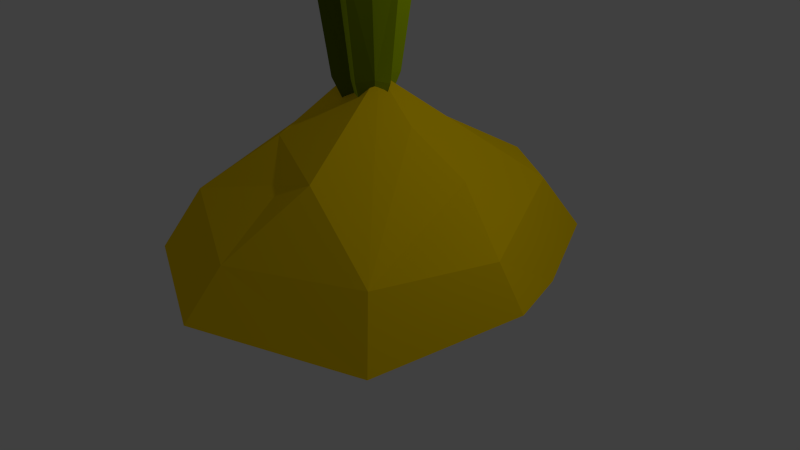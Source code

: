# Source: cactus_sapling.blend  (saved by Blender 2.72.0; exported with 4.5.12 LTS)
import bpy
from mathutils import Matrix  # noqa: F401  (used for matrix-valued properties, if any)

bpy.ops.wm.read_factory_settings(use_empty=True)
scene = bpy.context.scene
scene.name = 'Scene'

# ---- collections
col_collection_1 = bpy.data.collections.new('Collection 1'); scene.collection.children.link(col_collection_1)

# ---- materials (node trees are filled in below, after node groups)
mat_sandmount = bpy.data.materials.new('sandmount')
mat_sandmount.alpha_threshold = 0.0
mat_sandmount.use_transparent_shadow = False
mat_sandmount.diffuse_color = (1.0, 0.6795, 0.0, 1.0)
mat_sandmount.roughness = 0.5
mat_sandmount.specular_intensity = 0.0
mat_cactusb = bpy.data.materials.new('cactusB')
mat_cactusb.alpha_threshold = 0.0
mat_cactusb.use_transparent_shadow = False
mat_cactusb.diffuse_color = (0.1094, 0.1498, 0.0, 1.0)
mat_cactusb.roughness = 0.5
mat_cactusb.specular_intensity = 0.0
mat_cactusa = bpy.data.materials.new('cactusA')
mat_cactusa.alpha_threshold = 0.0
mat_cactusa.use_transparent_shadow = False
mat_cactusa.diffuse_color = (0.4013, 0.5596, 0.0, 1.0)
mat_cactusa.roughness = 0.5
mat_cactusa.specular_intensity = 0.0

# ---- material node trees

# ---- world
world_world = bpy.data.worlds.new('World'); scene.world = world_world
world_world.color = (0.05088, 0.05088, 0.05088)
world_world.use_sun_shadow = False
world_world.sun_shadow_jitter_overblur = 0.0
world_world.cycles.sampling_method = 'MANUAL'
world_world.cycles.sample_map_resolution = 256

# ---- cameras
cam_camera = bpy.data.cameras.new('Camera')
cam_camera.clip_end = 100.0
cam_camera.lens = 35.0
cam_camera.sensor_width = 32.0
cam_camera.sensor_height = 18.0
cam_camera.ortho_scale = 7.314
cam_camera.dof.focus_distance = 0.0
cam_camera.dof.aperture_fstop = 128.0

# ---- lights
light_lamp = bpy.data.lights.new('Lamp', 'POINT')
light_lamp.transmission_factor = 0.0
light_lamp.cutoff_distance = 30.0
light_lamp.energy = 100.0
light_lamp.shadow_buffer_clip_start = 1.001
light_lamp.shadow_soft_size = 0.1
light_lamp.shadow_maximum_resolution = 0.006
light_lamp.use_absolute_resolution = True
light_lamp.cycles.use_multiple_importance_sampling = False

# ---- meshes
me_grid = bpy.data.meshes.new('Grid')
me_grid.from_pydata([(0.01516, 1.751, 0.08803), (0.2533, 3.929, 0.5669), (-0.1145, 1.738, 0.1121), (-0.4179, 3.918, 0.4785), (-0.2334, 1.729, -0.06082), (-0.7252, 3.949, -0.04127), (-0.1501, 1.717, -0.1718), (-0.3701, 3.922, -0.6026), (0.02348, 1.773, -0.1541), (0.2729, 3.918, -0.5894), (0.09726, 1.741, 0.01127), (0.5814, 3.916, -0.01872), (0.1256, 4.634, 0.3078), (-0.2611, 4.635, 0.3033), (-0.4613, 4.624, -0.06506), (-0.2453, 4.604, -0.359), (0.1467, 4.615, -0.343), (0.3496, 4.641, -0.0182), (0.1076, 2.363, 0.3044), (-0.2898, 2.358, 0.3251), (-0.4453, 2.359, -0.0648), (-0.283, 2.319, -0.3988), (0.1432, 2.368, -0.3824), (0.3492, 2.337, -0.02308), (-0.02612, 1.754, -0.09552), (-0.05254, 3.928, -0.4455), (-0.05298, 4.637, -0.29), (-0.08222, 2.377, -0.2805), (-0.1465, 1.76, -0.08408), (-0.3935, 3.916, -0.2428), (-0.2771, 4.635, -0.1683), (-0.2984, 2.349, -0.1487), (-0.1265, 1.715, 0.001888), (-0.3977, 3.938, 0.1349), (-0.2867, 4.622, 0.09102), (-0.2814, 2.362, 0.07018), (-0.06076, 1.742, 0.06263), (-0.0973, 3.912, 0.3793), (-0.07008, 4.622, 0.2337), (-0.06797, 2.353, 0.2198), (0.04756, 1.772, -0.01628), (0.2906, 3.922, 0.179), (0.1702, 4.6, 0.1145), (0.1896, 2.359, 0.07452), (0.05248, 1.767, -0.06267), (0.3171, 3.942, -0.2296), (0.137, 4.633, -0.1718), (0.1468, 2.378, -0.1487), (0.03717, 4.901, 0.143), (-0.1367, 4.904, 0.1407), (-0.2492, 4.9, -0.01698), (-0.1646, 4.922, -0.2277), (0.0655, 4.863, -0.19), (0.1738, 4.885, -0.02811), (-0.05665, 4.887, -0.2127), (-0.1765, 4.919, -0.07569), (-0.176, 4.89, 0.03246), (-0.08771, 4.894, 0.08675), (0.05029, 4.89, 0.0314), (0.0478, 4.866, -0.08546), (-1.641, 0.8627, 1.449), (-0.1219, 0.6249, 2.154), (1.605, 0.743, 1.488), (-0.186, 1.282, 1.191), (0.4694, 1.516, 1.3), (-1.986, 0.9234, 0.3255), (-1.428, 1.472, 0.02706), (-0.8559, 1.596, 0.7251), (0.09473, 2.398, -0.07703), (2.255, 0.8497, 0.1965), (-0.3026, 2.332, 0.03838), (0.7269, 1.925, 0.01187), (1.386, 1.391, -0.1866), (-2.924, 0.2735, -0.5536), (1.425, 1.025, -1.579), (-1.8, 0.7317, -1.693), (-0.3823, 1.444, -1.471), (0.8243, 1.209, -1.785), (-0.04212, 0.6795, -2.29), (-2.042, 0.03035, 1.843), (-0.2735, -0.02894, 2.622), (1.949, -0.01352, 1.827), (-1.558, -0.2307, 1.283), (-0.7554, -0.3945, 1.417), (0.5987, -0.2121, 1.595), (1.577, -0.3065, 1.578), (-2.522, 0.1676, 0.2592), (-0.9246, 0.1202, 0.2845), (-0.009534, 0.2814, -0.06708), (2.613, 0.3382, 0.1915), (-1.629, -0.1508, -0.3816), (1.372, -0.1377, -0.2071), (1.114, -0.1742, -1.613), (1.583, -0.2875, -0.8274), (2.278, 0.2384, -0.747), (-2.145, 0.1224, -1.987), (-1.567, -0.2146, -1.708), (-0.4835, -0.1761, -1.659), (1.583, -0.09982, -1.609), (1.722, 0.3604, -1.955), (-0.9369, 0.1322, -2.355), (0.5856, 0.2313, -2.64)], [], [(39, 37, 3), (35, 33, 5), (31, 29, 7), (27, 25, 9), (11, 17, 42), (43, 41, 1), (47, 45, 11), (36, 28, 44), (17, 46, 59), (9, 16, 46), (7, 15, 26), (5, 14, 30), (3, 13, 34), (1, 12, 38), (36, 39, 19), (32, 35, 20), (28, 31, 21), (24, 27, 22), (40, 43, 18), (44, 47, 23), (7, 25, 27), (9, 25, 26), (21, 27, 24), (5, 29, 31), (7, 29, 30), (20, 31, 28), (3, 33, 35), (5, 33, 34), (19, 35, 32), (1, 37, 39), (3, 37, 38), (18, 39, 36), (1, 41, 42), (11, 41, 43), (23, 43, 40), (9, 45, 47), (11, 45, 46), (22, 47, 44), (54, 51, 55), (12, 42, 58), (13, 38, 57), (14, 34, 56), (15, 30, 55), (16, 26, 54), (17, 53, 58), (16, 52, 59), (15, 51, 54), (14, 50, 55), (13, 49, 56), (12, 48, 57), (60, 61, 63), (61, 64, 63), (60, 63, 67), (66, 67, 70), (67, 64, 68), (62, 72, 71), (68, 71, 74), (70, 76, 75), (70, 74, 77), (72, 69, 74), (76, 78, 75), (61, 62, 64), (66, 60, 67), (67, 63, 64), (64, 62, 68), (70, 67, 68), (68, 62, 71), (62, 69, 72), (65, 66, 73), (70, 68, 74), (74, 71, 72), (73, 66, 75), (66, 70, 75), (76, 70, 77), (65, 60, 66), (78, 76, 77), (79, 83, 80), (81, 84, 85), (81, 85, 89), (82, 87, 83), (92, 99, 98), (86, 90, 82), (87, 88, 84), (85, 88, 91), (87, 90, 88), (88, 93, 91), (91, 94, 89), (90, 95, 96), (88, 96, 97), (92, 98, 93), (93, 99, 94), (97, 100, 101), (97, 101, 92), (97, 95, 100), (82, 83, 79), (83, 84, 80), (80, 84, 81), (87, 84, 83), (84, 88, 85), (101, 99, 92), (90, 87, 82), (85, 91, 89), (86, 73, 90), (92, 93, 88), (93, 94, 91), (73, 95, 90), (90, 96, 88), (97, 92, 88), (98, 99, 93), (86, 82, 79), (96, 95, 97), (100, 95, 75), (61, 80, 81), (65, 86, 79), (94, 99, 74), (73, 86, 65), (89, 94, 69), (81, 89, 69), (74, 99, 101), (78, 101, 100), (60, 79, 80), (78, 100, 75), (62, 61, 81), (60, 65, 79), (75, 95, 73), (69, 94, 74), (78, 77, 101), (62, 81, 69), (77, 74, 101), (61, 60, 80), (19, 39, 3), (20, 35, 5), (21, 31, 7), (22, 27, 9), (41, 11, 42), (18, 43, 1), (23, 47, 11), (44, 10, 40), (40, 0, 36), (36, 2, 32), (32, 4, 28), (28, 6, 24), (24, 8, 44), (44, 40, 36), (36, 32, 28), (28, 24, 44), (53, 17, 59), (45, 9, 46), (25, 7, 26), (29, 5, 30), (33, 3, 34), (37, 1, 38), (2, 36, 19), (4, 32, 20), (6, 28, 21), (8, 24, 22), (0, 40, 18), (10, 44, 23), (21, 7, 27), (16, 9, 26), (6, 21, 24), (20, 5, 31), (15, 7, 30), (4, 20, 28), (19, 3, 35), (14, 5, 34), (2, 19, 32), (18, 1, 39), (13, 3, 38), (0, 18, 36), (12, 1, 42), (23, 11, 43), (10, 23, 40), (22, 9, 47), (17, 11, 46), (8, 22, 44), (55, 50, 56), (56, 49, 57), (57, 48, 58), (58, 53, 59), (59, 52, 54), (48, 12, 58), (55, 56, 57), (57, 58, 59), (55, 57, 54), (49, 13, 57), (57, 59, 54), (50, 14, 56), (51, 15, 55), (52, 16, 54), (42, 17, 58), (46, 16, 59), (26, 15, 54), (30, 14, 55), (34, 13, 56), (38, 12, 57)])
me_grid.polygons.foreach_set('material_index', [1, 1, 1, 1, 2, 1, 1, 1, 1, 2, 2, 2, 2, 2, 1, 1, 1, 1, 1, 1, 2, 1, 2, 2, 1, 2, 2, 1, 2, 2, 1, 2, 1, 2, 2, 2, 1, 2, 1, 1, 1, 1, 1, 1, 2, 2, 2, 2, 2, 2, 0, 0, 0, 0, 0, 0, 0, 0, 0, 0, 0, 0, 0, 0, 0, 0, 0, 0, 0, 0, 0, 0, 0, 0, 0, 0, 0, 0, 0, 0, 0, 0, 0, 0, 0, 0, 0, 0, 0, 0, 0, 0, 0, 0, 0, 0, 0, 0, 0, 0, 0, 0, 0, 0, 0, 0, 0, 0, 0, 0, 0, 0, 0, 0, 0, 0, 0, 0, 0, 0, 0, 0, 0, 0, 0, 0, 0, 0, 0, 0, 1, 1, 1, 1, 2, 1, 1, 1, 1, 1, 1, 1, 1, 1, 1, 1, 1, 2, 2, 2, 2, 2, 1, 1, 1, 1, 1, 1, 2, 1, 2, 2, 1, 2, 2, 1, 2, 2, 1, 2, 1, 2, 2, 2, 1, 2, 1, 1, 1, 1, 1, 1, 1, 1, 1, 1, 1, 1, 1, 1, 2, 2, 2, 2, 2, 2])
me_grid.materials.append(mat_sandmount)
me_grid.materials.append(mat_cactusb)
me_grid.materials.append(mat_cactusa)
me_grid.use_remesh_preserve_volume = False
me_grid.use_remesh_preserve_attributes = False
me_grid.use_mirror_vertex_groups = False
me_grid.update()

# ---- objects
ob_lamp = bpy.data.objects.new('Lamp', light_lamp)
ob_camera = bpy.data.objects.new('Camera', cam_camera)
ob_cactus_sapling = bpy.data.objects.new('cactus_sapling', me_grid)

# ---- transforms, parenting, visibility, modifiers, constraints
ob_lamp.location = (4.076, 1.005, 5.904)
ob_lamp.rotation_euler = (0.6503, 0.05522, 1.866)
ob_lamp.lock_rotations_4d = False
ob_lamp.empty_display_type = 'ARROWS'
ob_lamp.color = (0.0, 0.0, 0.0, 0.0)
ob_lamp.lineart.crease_threshold = 0.0
ob_camera.location = (7.481, -6.508, 5.344)
ob_camera.rotation_euler = (1.109, 0.01082, 0.8149)
ob_camera.lock_rotations_4d = False
ob_camera.empty_display_type = 'ARROWS'
ob_camera.color = (0.0, 0.0, 0.0, 0.0)
ob_camera.display_type = 'WIRE'
ob_camera.lineart.crease_threshold = 0.0
ob_cactus_sapling.location = (0.0, 0.0, 0.0)
ob_cactus_sapling.rotation_euler = (1.571, -0.0, 0.0)
ob_cactus_sapling.lineart.crease_threshold = 0.0

# ---- collection membership
col_collection_1.objects.link(ob_lamp)
col_collection_1.objects.link(ob_camera)
col_collection_1.objects.link(ob_cactus_sapling)

# ---- scene / render settings (as saved in the file)
scene.camera = ob_camera
scene.frame_start = 1; scene.frame_end = 250; scene.frame_set(1)
scene.render.engine = 'BLENDER_EEVEE_NEXT'
scene.render.resolution_percentage = 50
scene.render.dither_intensity = 0.0
scene.cycles.use_denoising = False
scene.cycles.samples = 10
scene.cycles.sampling_pattern = 'TABULATED_SOBOL'
scene.cycles.light_sampling_threshold = 0.0
scene.cycles.use_adaptive_sampling = False
scene.cycles.use_light_tree = False
scene.cycles.blur_glossy = 0.0
scene.cycles.pixel_filter_type = 'GAUSSIAN'
scene.cycles.sample_clamp_indirect = 0.0
scene.view_settings.view_transform = 'Standard'
bpy.context.view_layer.update()
